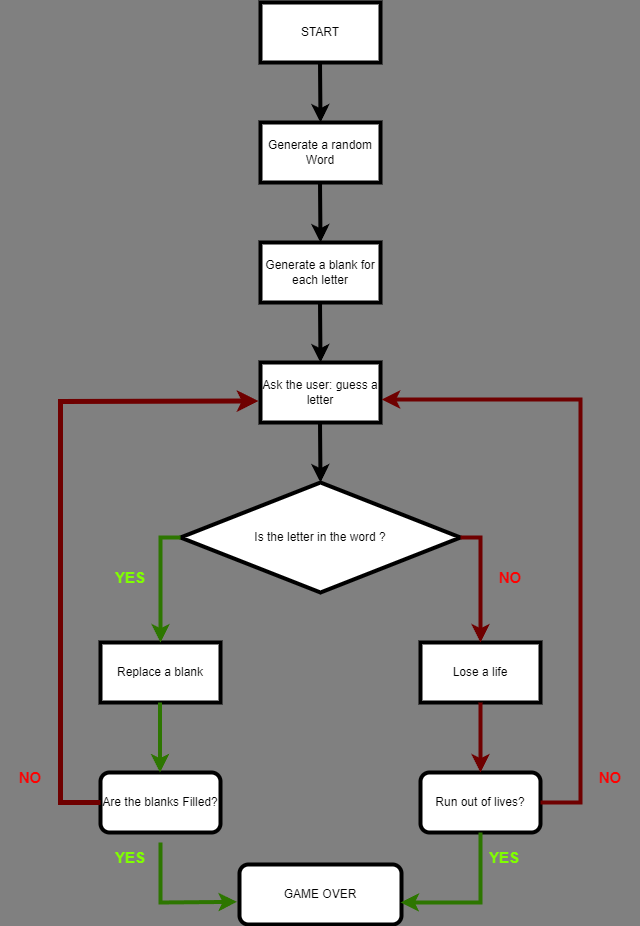

The diagram above was exported from draw.io. Its source (the exported page's mxGraphModel, read from the mxfile embedded in the PNG):
<mxGraphModel dx="1500" dy="819" grid="0" gridSize="10" guides="1" tooltips="1" connect="1" arrows="1" fold="1" page="1" pageScale="1" pageWidth="850" pageHeight="1100" background="#808080" math="0" shadow="0">
  <root>
    <mxCell id="0" />
    <mxCell id="1" parent="0" />
    <mxCell id="kdfrj1sQMnR6oH58Fvnh-2" value="START" style="rounded=0;whiteSpace=wrap;html=1;strokeWidth=4;" parent="1" vertex="1">
      <mxGeometry x="360" y="40" width="120" height="60" as="geometry" />
    </mxCell>
    <mxCell id="0ZXS4f8_p5JPCEPD7yxR-1" value="Generate a random Word" style="rounded=0;whiteSpace=wrap;html=1;strokeWidth=4;" vertex="1" parent="1">
      <mxGeometry x="360" y="160" width="120" height="60" as="geometry" />
    </mxCell>
    <mxCell id="0ZXS4f8_p5JPCEPD7yxR-2" value="Generate a blank for each letter" style="rounded=0;whiteSpace=wrap;html=1;strokeWidth=4;" vertex="1" parent="1">
      <mxGeometry x="360" y="280" width="120" height="60" as="geometry" />
    </mxCell>
    <mxCell id="0ZXS4f8_p5JPCEPD7yxR-3" value="Ask the user: guess a letter" style="rounded=0;whiteSpace=wrap;html=1;strokeWidth=4;" vertex="1" parent="1">
      <mxGeometry x="360" y="400" width="120" height="60" as="geometry" />
    </mxCell>
    <mxCell id="0ZXS4f8_p5JPCEPD7yxR-4" value="" style="endArrow=classic;html=1;rounded=0;strokeWidth=4;" edge="1" parent="1">
      <mxGeometry width="50" height="50" relative="1" as="geometry">
        <mxPoint x="419.5" y="100" as="sourcePoint" />
        <mxPoint x="420" y="160" as="targetPoint" />
        <Array as="points" />
      </mxGeometry>
    </mxCell>
    <mxCell id="0ZXS4f8_p5JPCEPD7yxR-5" value="" style="endArrow=classic;html=1;rounded=0;strokeWidth=4;" edge="1" parent="1">
      <mxGeometry width="50" height="50" relative="1" as="geometry">
        <mxPoint x="419.5" y="340" as="sourcePoint" />
        <mxPoint x="420" y="400" as="targetPoint" />
        <Array as="points" />
      </mxGeometry>
    </mxCell>
    <mxCell id="0ZXS4f8_p5JPCEPD7yxR-6" value="" style="endArrow=classic;html=1;rounded=0;strokeWidth=4;" edge="1" parent="1">
      <mxGeometry width="50" height="50" relative="1" as="geometry">
        <mxPoint x="419.5" y="220" as="sourcePoint" />
        <mxPoint x="420" y="280" as="targetPoint" />
        <Array as="points" />
      </mxGeometry>
    </mxCell>
    <mxCell id="0ZXS4f8_p5JPCEPD7yxR-7" value="Is the letter in the word ?" style="rhombus;whiteSpace=wrap;html=1;strokeWidth=4;" vertex="1" parent="1">
      <mxGeometry x="280" y="520" width="280" height="110" as="geometry" />
    </mxCell>
    <mxCell id="0ZXS4f8_p5JPCEPD7yxR-8" value="" style="endArrow=classic;html=1;rounded=0;strokeWidth=4;" edge="1" parent="1">
      <mxGeometry width="50" height="50" relative="1" as="geometry">
        <mxPoint x="419.5" y="460" as="sourcePoint" />
        <mxPoint x="420" y="520" as="targetPoint" />
        <Array as="points" />
      </mxGeometry>
    </mxCell>
    <mxCell id="0ZXS4f8_p5JPCEPD7yxR-11" style="edgeStyle=orthogonalEdgeStyle;rounded=0;orthogonalLoop=1;jettySize=auto;html=1;exitX=0.5;exitY=1;exitDx=0;exitDy=0;" edge="1" parent="1" source="0ZXS4f8_p5JPCEPD7yxR-9">
      <mxGeometry relative="1" as="geometry">
        <mxPoint x="580" y="710" as="targetPoint" />
      </mxGeometry>
    </mxCell>
    <mxCell id="0ZXS4f8_p5JPCEPD7yxR-9" value="Lose a life" style="rounded=0;whiteSpace=wrap;html=1;strokeWidth=4;" vertex="1" parent="1">
      <mxGeometry x="520" y="680" width="120" height="60" as="geometry" />
    </mxCell>
    <mxCell id="0ZXS4f8_p5JPCEPD7yxR-10" value="Replace a blank" style="rounded=0;whiteSpace=wrap;html=1;strokeWidth=4;" vertex="1" parent="1">
      <mxGeometry x="200" y="680" width="120" height="60" as="geometry" />
    </mxCell>
    <mxCell id="0ZXS4f8_p5JPCEPD7yxR-12" value="" style="endArrow=classic;html=1;rounded=0;entryX=0.5;entryY=0;entryDx=0;entryDy=0;strokeWidth=4;fillColor=#a20025;strokeColor=#6F0000;" edge="1" parent="1" target="0ZXS4f8_p5JPCEPD7yxR-9">
      <mxGeometry width="50" height="50" relative="1" as="geometry">
        <mxPoint x="560" y="575" as="sourcePoint" />
        <mxPoint x="610" y="525" as="targetPoint" />
        <Array as="points">
          <mxPoint x="580" y="575" />
        </Array>
      </mxGeometry>
    </mxCell>
    <mxCell id="0ZXS4f8_p5JPCEPD7yxR-13" value="" style="endArrow=classic;html=1;rounded=0;entryX=0.5;entryY=0;entryDx=0;entryDy=0;fillColor=#60a917;strokeColor=#2D7600;strokeWidth=4;" edge="1" parent="1" target="0ZXS4f8_p5JPCEPD7yxR-10">
      <mxGeometry width="50" height="50" relative="1" as="geometry">
        <mxPoint x="280" y="575" as="sourcePoint" />
        <mxPoint x="330" y="525" as="targetPoint" />
        <Array as="points">
          <mxPoint x="260" y="575" />
        </Array>
      </mxGeometry>
    </mxCell>
    <mxCell id="0ZXS4f8_p5JPCEPD7yxR-14" value="NO" style="text;html=1;strokeColor=none;fillColor=none;align=center;verticalAlign=middle;whiteSpace=wrap;rounded=0;fontSize=15;fontStyle=1;fontColor=#FF0000;" vertex="1" parent="1">
      <mxGeometry x="580" y="600" width="60" height="30" as="geometry" />
    </mxCell>
    <mxCell id="0ZXS4f8_p5JPCEPD7yxR-15" value="YES" style="text;html=1;strokeColor=none;fillColor=none;align=center;verticalAlign=middle;whiteSpace=wrap;rounded=0;fontStyle=1;fontSize=15;fontColor=#80FF00;" vertex="1" parent="1">
      <mxGeometry x="200" y="600" width="60" height="30" as="geometry" />
    </mxCell>
    <mxCell id="0ZXS4f8_p5JPCEPD7yxR-16" value="Run out of lives?" style="rounded=1;whiteSpace=wrap;html=1;strokeWidth=4;" vertex="1" parent="1">
      <mxGeometry x="520" y="810" width="120" height="60" as="geometry" />
    </mxCell>
    <mxCell id="0ZXS4f8_p5JPCEPD7yxR-17" value="" style="endArrow=classic;html=1;rounded=0;entryX=1.01;entryY=0.617;entryDx=0;entryDy=0;entryPerimeter=0;fillColor=#a20025;strokeColor=#6F0000;strokeWidth=4;" edge="1" parent="1" target="0ZXS4f8_p5JPCEPD7yxR-3">
      <mxGeometry width="50" height="50" relative="1" as="geometry">
        <mxPoint x="640" y="840" as="sourcePoint" />
        <mxPoint x="690" y="790" as="targetPoint" />
        <Array as="points">
          <mxPoint x="680" y="840" />
          <mxPoint x="680" y="437" />
        </Array>
      </mxGeometry>
    </mxCell>
    <mxCell id="0ZXS4f8_p5JPCEPD7yxR-18" value="NO" style="text;html=1;strokeColor=none;fillColor=none;align=center;verticalAlign=middle;whiteSpace=wrap;rounded=0;fontSize=15;fontStyle=1;fontColor=#FF0000;" vertex="1" parent="1">
      <mxGeometry x="680" y="800" width="60" height="30" as="geometry" />
    </mxCell>
    <mxCell id="0ZXS4f8_p5JPCEPD7yxR-19" value="" style="endArrow=classic;html=1;rounded=0;entryX=0.5;entryY=0;entryDx=0;entryDy=0;fillColor=#a20025;strokeColor=#6F0000;strokeWidth=4;" edge="1" parent="1" target="0ZXS4f8_p5JPCEPD7yxR-16">
      <mxGeometry width="50" height="50" relative="1" as="geometry">
        <mxPoint x="580" y="740" as="sourcePoint" />
        <mxPoint x="580.5" y="800" as="targetPoint" />
        <Array as="points" />
      </mxGeometry>
    </mxCell>
    <mxCell id="0ZXS4f8_p5JPCEPD7yxR-20" value="Are the blanks Filled?" style="rounded=1;whiteSpace=wrap;html=1;strokeWidth=4;" vertex="1" parent="1">
      <mxGeometry x="200" y="810" width="120" height="60" as="geometry" />
    </mxCell>
    <mxCell id="0ZXS4f8_p5JPCEPD7yxR-21" value="" style="endArrow=classic;html=1;rounded=0;entryX=-0.017;entryY=0.643;entryDx=0;entryDy=0;entryPerimeter=0;fillColor=#a20025;strokeColor=#6F0000;strokeWidth=5;" edge="1" parent="1" target="0ZXS4f8_p5JPCEPD7yxR-3">
      <mxGeometry width="50" height="50" relative="1" as="geometry">
        <mxPoint x="200" y="840" as="sourcePoint" />
        <mxPoint x="250" y="790" as="targetPoint" />
        <Array as="points">
          <mxPoint x="160" y="840" />
          <mxPoint x="160" y="439" />
        </Array>
      </mxGeometry>
    </mxCell>
    <mxCell id="0ZXS4f8_p5JPCEPD7yxR-22" value="NO" style="text;html=1;strokeColor=none;fillColor=none;align=center;verticalAlign=middle;whiteSpace=wrap;rounded=0;fontStyle=1;fontSize=15;fontColor=#FF0000;" vertex="1" parent="1">
      <mxGeometry x="100" y="800" width="60" height="30" as="geometry" />
    </mxCell>
    <mxCell id="0ZXS4f8_p5JPCEPD7yxR-23" value="" style="endArrow=classic;html=1;rounded=0;entryX=0.5;entryY=0;entryDx=0;entryDy=0;fillColor=#60a917;strokeColor=#2D7600;strokeWidth=4;" edge="1" parent="1">
      <mxGeometry width="50" height="50" relative="1" as="geometry">
        <mxPoint x="259.5" y="740" as="sourcePoint" />
        <mxPoint x="259.5" y="810" as="targetPoint" />
        <Array as="points" />
      </mxGeometry>
    </mxCell>
    <mxCell id="0ZXS4f8_p5JPCEPD7yxR-24" value="GAME OVER" style="rounded=1;whiteSpace=wrap;html=1;strokeWidth=4;" vertex="1" parent="1">
      <mxGeometry x="339" y="902" width="162" height="60" as="geometry" />
    </mxCell>
    <mxCell id="0ZXS4f8_p5JPCEPD7yxR-25" value="" style="endArrow=classic;html=1;rounded=0;entryX=0.994;entryY=0.633;entryDx=0;entryDy=0;entryPerimeter=0;fillColor=#60a917;strokeColor=#2D7600;strokeWidth=4;" edge="1" parent="1" target="0ZXS4f8_p5JPCEPD7yxR-24">
      <mxGeometry width="50" height="50" relative="1" as="geometry">
        <mxPoint x="580" y="870" as="sourcePoint" />
        <mxPoint x="580" y="940" as="targetPoint" />
        <Array as="points">
          <mxPoint x="580" y="940" />
        </Array>
      </mxGeometry>
    </mxCell>
    <mxCell id="0ZXS4f8_p5JPCEPD7yxR-26" value="" style="endArrow=classic;html=1;rounded=0;entryX=-0.016;entryY=0.623;entryDx=0;entryDy=0;entryPerimeter=0;fillColor=#60a917;strokeColor=#2D7600;strokeWidth=4;" edge="1" parent="1" target="0ZXS4f8_p5JPCEPD7yxR-24">
      <mxGeometry width="50" height="50" relative="1" as="geometry">
        <mxPoint x="260" y="880" as="sourcePoint" />
        <mxPoint x="260" y="950" as="targetPoint" />
        <Array as="points">
          <mxPoint x="260" y="940" />
        </Array>
      </mxGeometry>
    </mxCell>
    <mxCell id="0ZXS4f8_p5JPCEPD7yxR-27" value="YES" style="text;html=1;strokeColor=none;fillColor=none;align=center;verticalAlign=middle;whiteSpace=wrap;rounded=0;fontColor=#80FF00;fontStyle=1;fontSize=15;" vertex="1" parent="1">
      <mxGeometry x="200" y="880" width="60" height="30" as="geometry" />
    </mxCell>
    <mxCell id="0ZXS4f8_p5JPCEPD7yxR-29" value="YES" style="text;html=1;strokeColor=none;fillColor=none;align=center;verticalAlign=middle;whiteSpace=wrap;rounded=0;fontColor=#80FF00;fontSize=15;fontStyle=1" vertex="1" parent="1">
      <mxGeometry x="574" y="880" width="60" height="30" as="geometry" />
    </mxCell>
  </root>
</mxGraphModel>